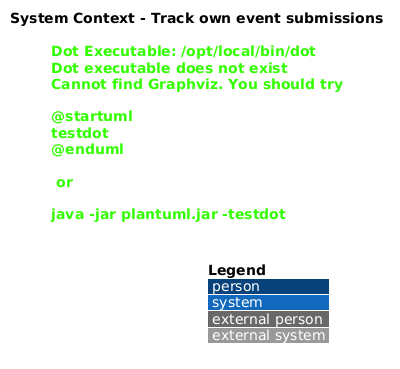

The diagram above was rendered by PlantUML. Its source (embedded in the PNG):
@startuml
!include <C4/C4_Context>
LAYOUT_WITH_LEGEND()
title System Context - Track own event submissions

Person(actor, "Authenticated contributor", "Checks the review state of submitted events")
System(saturdaze, "Saturdaze", "Family weekend planning platform")
Rel(actor, saturdaze, "Tracks submitted events using", "HTTPS")
@enduml